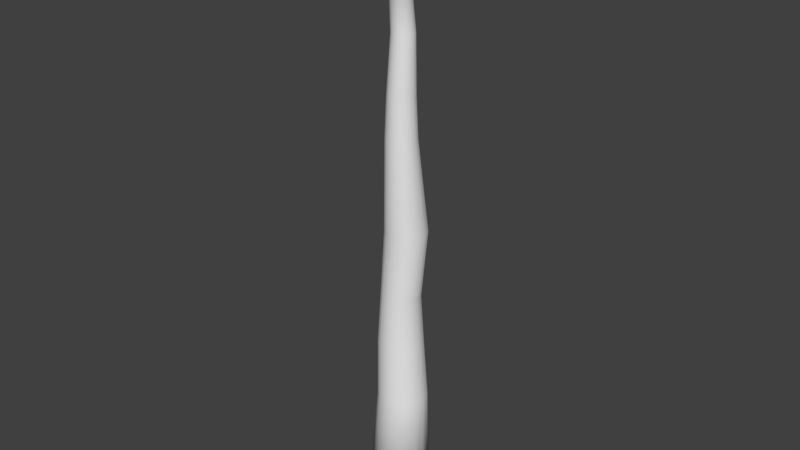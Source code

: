 # Source: GiantMushroom.blend  (saved by Blender 2.78.0; exported with 4.5.12 LTS)
import bpy
from mathutils import Matrix  # noqa: F401  (used for matrix-valued properties, if any)

bpy.ops.wm.read_factory_settings(use_empty=True)
scene = bpy.context.scene
scene.name = 'Scene'

# ---- collections
col_collection_1 = bpy.data.collections.new('Collection 1'); scene.collection.children.link(col_collection_1)

# ---- world
world_world = bpy.data.worlds.new('World'); scene.world = world_world
world_world.color = (0.05088, 0.05088, 0.05088)
world_world.use_sun_shadow = False
world_world.sun_shadow_jitter_overblur = 0.0
world_world.cycles.sampling_method = 'MANUAL'

# ---- meshes
me_plane = bpy.data.meshes.new('Plane')
me_plane.from_pydata([(0.4104, 0.08267, 0.02892), (0.4104, 0.08755, 0.004364), (0.1244, 0.05673, -0.003032), (0.002597, 0.05165, -0.003032), (0.1244, 0.05317, 0.0149), (0.002597, 0.04847, 0.01295), (0.1244, 0.04301, 0.0301), (0.002597, 0.03941, 0.0265), (0.1244, 0.02781, 0.04026), (0.002597, 0.02586, 0.03556), (0.1244, 0.009877, 0.04382), (0.002597, 0.009877, 0.03874), (0.1244, -0.008054, 0.04026), (0.002597, -0.006106, 0.03556), (0.1244, -0.02326, 0.0301), (0.002597, -0.01966, 0.0265), (0.1244, -0.03341, 0.0149), (0.002597, -0.02871, 0.01295), (0.1244, -0.03698, -0.003032), (0.002597, -0.03189, -0.003032), (0.1244, -0.03341, -0.02096), (0.002597, -0.02871, -0.01902), (0.1244, -0.02326, -0.03617), (0.002597, -0.01966, -0.03257), (0.1244, -0.008054, -0.04632), (0.002597, -0.006106, -0.04162), (0.1244, 0.009877, -0.04989), (0.002597, 0.009877, -0.0448), (0.1244, 0.02781, -0.04632), (0.002597, 0.02586, -0.04162), (0.1244, 0.04301, -0.03617), (0.002597, 0.03941, -0.03257), (0.1244, 0.05317, -0.02096), (0.002597, 0.04847, -0.01902), (0.4104, 0.06876, 0.04974), (0.4104, 0.04794, 0.06365), (0.4104, 0.02338, 0.06853), (0.4104, -0.001177, 0.06365), (0.4104, -0.022, 0.04974), (0.4104, -0.03591, 0.02892), (0.4104, -0.04079, 0.004364), (0.4104, -0.03591, -0.02019), (0.4104, -0.022, -0.04101), (0.4104, -0.001177, -0.05492), (0.4104, 0.02338, -0.05981), (0.4104, 0.04794, -0.05492), (0.4104, 0.06876, -0.04101), (0.4104, 0.08267, -0.02019), (0.6231, 0.06945, -0.03016), (0.6231, 0.07407, -0.006967), (0.6231, 0.05632, -0.04982), (0.6231, 0.03666, -0.06295), (0.6231, 0.01347, -0.06757), (0.6231, -0.009723, -0.06295), (0.6231, -0.02938, -0.04982), (0.6231, -0.04252, -0.03016), (0.6231, -0.04713, -0.006967), (0.6231, -0.04252, 0.01622), (0.6231, -0.02938, 0.03588), (0.6231, -0.009723, 0.04902), (0.6231, 0.01347, 0.05363), (0.6231, 0.03666, 0.04902), (0.6231, 0.05632, 0.03588), (0.6231, 0.06945, 0.01622), (0.7799, 0.0782, -0.03378), (0.7799, 0.08353, -0.006967), (0.7799, 0.06301, -0.05651), (0.7799, 0.04028, -0.0717), (0.7799, 0.01347, -0.07703), (0.7799, -0.01335, -0.0717), (0.7799, -0.03608, -0.05651), (0.7799, -0.05127, -0.03378), (0.7799, -0.0566, -0.006967), (0.7799, -0.05127, 0.01985), (0.7799, -0.03608, 0.04258), (0.7799, -0.01335, 0.05777), (0.7799, 0.01347, 0.0631), (0.7799, 0.04028, 0.05777), (0.7799, 0.06301, 0.04258), (0.7799, 0.0782, 0.01985), (0.9618, 0.07926, -0.02435), (0.9618, 0.08512, 0.005125), (0.9618, 0.06256, -0.04934), (0.9618, 0.03757, -0.06604), (0.9618, 0.008093, -0.07191), (0.9618, -0.02139, -0.06604), (0.9618, -0.04638, -0.04934), (0.9618, -0.06307, -0.02435), (0.9618, -0.06894, 0.005125), (0.9618, -0.06307, 0.0346), (0.9618, -0.04638, 0.05959), (0.9618, -0.02139, 0.07629), (0.9618, 0.008093, 0.08216), (0.9618, 0.03757, 0.07629), (0.9618, 0.06256, 0.05959), (0.9618, 0.07926, 0.0346), (1.305, 0.09279, -0.04113), (1.305, 0.1002, -0.004092), (1.305, 0.0718, -0.07254), (1.305, 0.0404, -0.09352), (1.305, 0.003361, -0.1009), (1.305, -0.03368, -0.09352), (1.305, -0.06508, -0.07254), (1.305, -0.08606, -0.04113), (1.305, -0.09343, -0.004092), (1.305, -0.08606, 0.03295), (1.305, -0.06508, 0.06435), (1.305, -0.03368, 0.08533), (1.305, 0.003361, 0.0927), (1.305, 0.0404, 0.08533), (1.305, 0.0718, 0.06435), (1.305, 0.09279, 0.03295), (-0.1741, 0.04208, 0.01588), (-0.1741, 0.0447, 0.002666), (-0.1741, 0.03459, 0.02708), (-0.1741, 0.02339, 0.03456), (-0.1741, 0.01018, 0.03719), (-0.1741, -0.003035, 0.03456), (-0.1741, -0.01424, 0.02708), (-0.1741, -0.02172, 0.01588), (-0.1741, -0.02435, 0.002666), (-0.1741, -0.02172, -0.01055), (-0.1741, -0.01424, -0.02175), (-0.1741, -0.003035, -0.02923), (-0.1741, 0.01018, -0.03186), (-0.1741, 0.02339, -0.02923), (-0.1741, 0.03459, -0.02175), (-0.1741, 0.04208, -0.01055), (-0.2685, 0.0404, 0.00603), (-0.2685, 0.04283, -0.006198), (-0.2685, 0.03347, 0.0164), (-0.2685, 0.0231, 0.02332), (-0.2685, 0.01087, 0.02576), (-0.2685, -0.001354, 0.02332), (-0.2685, -0.01172, 0.0164), (-0.2685, -0.01865, 0.00603), (-0.2685, -0.02108, -0.006198), (-0.2685, -0.01865, -0.01843), (-0.2685, -0.01172, -0.02879), (-0.2685, -0.001354, -0.03572), (-0.2685, 0.01087, -0.03815), (-0.2685, 0.0231, -0.03572), (-0.2685, 0.03347, -0.02879), (-0.2685, 0.0404, -0.01843), (-0.3443, 0.01151, 0.02053), (-0.3443, 0.01443, 0.005849), (-0.3443, 0.003194, 0.03297), (-0.3443, -0.009251, 0.04129), (-0.3443, -0.02393, 0.04421), (-0.3443, -0.03861, 0.04129), (-0.3443, -0.05106, 0.03297), (-0.3443, -0.05937, 0.02053), (-0.3443, -0.06229, 0.005849), (-0.3443, -0.05937, -0.008831), (-0.3443, -0.05106, -0.02128), (-0.3443, -0.03861, -0.02959), (-0.3443, -0.02393, -0.03251), (-0.3443, -0.009251, -0.02959), (-0.3443, 0.003194, -0.02128), (-0.3443, 0.01151, -0.008831), (-0.4012, 0.0205, 0.006099), (-0.4012, 0.02287, -0.005824), (-0.4012, 0.01375, 0.01621), (-0.4012, 0.003639, 0.02296), (-0.4012, -0.008285, 0.02533), (-0.4012, -0.02021, 0.02296), (-0.4012, -0.03032, 0.01621), (-0.4012, -0.03707, 0.006099), (-0.4012, -0.03944, -0.005824), (-0.4012, -0.03707, -0.01775), (-0.4012, -0.03032, -0.02786), (-0.4012, -0.02021, -0.03461), (-0.4012, -0.008285, -0.03698), (-0.4012, 0.003639, -0.03461), (-0.4012, 0.01375, -0.02786), (-0.4012, 0.0205, -0.01775), (-0.4631, 0.01649, 0.01367), (-0.4621, 0.01845, 0.003833), (-0.4637, 0.01091, 0.02203), (-0.4639, 0.002541, 0.02764), (-0.4637, -0.00733, 0.02965), (-0.4631, -0.0172, 0.02774), (-0.4621, -0.02558, 0.02222), (-0.461, -0.03117, 0.01392), (-0.4599, -0.03314, 0.004107), (-0.4589, -0.03119, -0.005729), (-0.4582, -0.0256, -0.01409), (-0.458, -0.01724, -0.0197), (-0.4582, -0.007364, -0.02171), (-0.4589, 0.002509, -0.0198), (-0.4598, 0.01088, -0.01428), (-0.461, 0.01648, -0.005982), (-0.5127, 0.004973, 0.01195), (-0.512, 0.006388, 0.004838), (-0.5132, 0.0009358, 0.01799), (-0.5134, -0.00511, 0.02204), (-0.5132, -0.01224, 0.02349), (-0.5127, -0.01938, 0.02212), (-0.512, -0.02543, 0.01813), (-0.5112, -0.02948, 0.01213), (-0.5104, -0.0309, 0.005036), (-0.5097, -0.02949, -0.002073), (-0.5092, -0.02545, -0.008114), (-0.5091, -0.0194, -0.01217), (-0.5092, -0.01227, -0.01362), (-0.5097, -0.005133, -0.01224), (-0.5104, 0.0009181, -0.008255), (-0.5112, 0.004964, -0.002256), (-0.4917, 0.1723, 0.08317), (-0.4843, 0.1873, 0.007686), (-0.4967, 0.1294, 0.1473), (-0.4985, 0.06519, 0.1904), (-0.4968, -0.01057, 0.2058), (-0.4919, -0.08634, 0.1912), (-0.4846, -0.1506, 0.1488), (-0.4759, -0.1936, 0.08512), (-0.4671, -0.2087, 0.009793), (-0.4597, -0.1937, -0.06569), (-0.4547, -0.1508, -0.1298), (-0.4529, -0.08659, -0.1729), (-0.4546, -0.01083, -0.1883), (-0.4595, 0.06495, -0.1737), (-0.4669, 0.1292, -0.1313), (-0.4756, 0.1722, -0.06764), (-0.5158, 0.1213, 0.05991), (-0.5104, 0.1323, 0.004932), (-0.5194, 0.09009, 0.1066), (-0.5207, 0.04333, 0.138), (-0.5195, -0.01185, 0.1492), (-0.5159, -0.06704, 0.1386), (-0.5106, -0.1138, 0.1077), (-0.5042, -0.1451, 0.06133), (-0.4978, -0.1561, 0.006466), (-0.4924, -0.1452, -0.04851), (-0.4888, -0.114, -0.09524), (-0.4875, -0.06722, -0.1266), (-0.4887, -0.01204, -0.1378), (-0.4923, 0.04315, -0.1272), (-0.4976, 0.08995, -0.09633), (-0.504, 0.1212, -0.04993), (-0.5357, 0.03856, 0.02383), (-0.5336, 0.04281, 0.002505), (-0.5371, 0.02645, 0.04196), (-0.5376, 0.008309, 0.05412), (-0.5371, -0.01309, 0.05847), (-0.5357, -0.0345, 0.05435), (-0.5336, -0.05266, 0.04238), (-0.5312, -0.0648, 0.02438), (-0.5287, -0.06907, 0.0031), (-0.5266, -0.06483, -0.01823), (-0.5252, -0.05271, -0.03635), (-0.5247, -0.03457, -0.04852), (-0.5252, -0.01317, -0.05287), (-0.5265, 0.00824, -0.04875), (-0.5286, 0.0264, -0.03677), (-0.5311, 0.03853, -0.01878), (-0.541, -0.008972, 0.003651), (-0.5408, -0.008597, 0.001764), (-0.5411, -0.01004, 0.005255), (-0.5411, -0.01165, 0.006332), (-0.5411, -0.01354, 0.006717), (-0.541, -0.01544, 0.006352), (-0.5408, -0.01704, 0.005292), (-0.5406, -0.01812, 0.0037), (-0.5404, -0.0185, 0.001816), (-0.5402, -0.01812, -7.095e-05), (-0.5401, -0.01705, -0.001675), (-0.54, -0.01544, -0.002751), (-0.54, -0.01355, -0.003137), (-0.5402, -0.01166, -0.002772), (-0.5404, -0.01005, -0.001712), (-0.5406, -0.008975, -0.0001196)], [], [(44, 45, 51, 52), (24, 26, 44, 43), (2, 3, 5, 4), (41, 42, 54, 55), (18, 20, 41, 40), (4, 5, 7, 6), (37, 38, 58, 59), (12, 14, 38, 37), (6, 7, 9, 8), (40, 41, 55, 56), (6, 8, 35, 34), (8, 9, 11, 10), (43, 44, 52, 53), (26, 28, 45, 44), (10, 11, 13, 12), (46, 47, 48, 50), (20, 22, 42, 41), (12, 13, 15, 14), (0, 34, 62, 63), (14, 16, 39, 38), (14, 15, 17, 16), (36, 37, 59, 60), (8, 10, 36, 35), (16, 17, 19, 18), (39, 40, 56, 57), (32, 2, 1, 47), (18, 19, 21, 20), (47, 1, 49, 48), (28, 30, 46, 45), (20, 21, 23, 22), (42, 43, 53, 54), (22, 24, 43, 42), (22, 23, 25, 24), (45, 46, 50, 51), (16, 18, 40, 39), (24, 25, 27, 26), (1, 0, 63, 49), (2, 4, 0, 1), (26, 27, 29, 28), (59, 58, 74, 75), (10, 12, 37, 36), (28, 29, 31, 30), (9, 7, 114, 115), (35, 36, 60, 61), (30, 31, 33, 32), (34, 35, 61, 62), (30, 32, 47, 46), (32, 33, 3, 2), (4, 6, 34, 0), (38, 39, 57, 58), (64, 65, 81, 80), (52, 51, 67, 68), (60, 59, 75, 76), (53, 52, 68, 69), (61, 60, 76, 77), (54, 53, 69, 70), (62, 61, 77, 78), (55, 54, 70, 71), (63, 62, 78, 79), (56, 55, 71, 72), (48, 49, 65, 64), (49, 63, 79, 65), (57, 56, 72, 73), (50, 48, 64, 66), (58, 57, 73, 74), (51, 50, 66, 67), (86, 85, 101, 102), (65, 79, 95, 81), (73, 72, 88, 89), (66, 64, 80, 82), (74, 73, 89, 90), (67, 66, 82, 83), (75, 74, 90, 91), (68, 67, 83, 84), (76, 75, 91, 92), (69, 68, 84, 85), (77, 76, 92, 93), (70, 69, 85, 86), (78, 77, 93, 94), (71, 70, 86, 87), (79, 78, 94, 95), (72, 71, 87, 88), (97, 111, 110, 109, 108, 107, 106, 105, 104, 103, 102, 101, 100, 99, 98, 96), (94, 93, 109, 110), (87, 86, 102, 103), (95, 94, 110, 111), (88, 87, 103, 104), (80, 81, 97, 96), (81, 95, 111, 97), (89, 88, 104, 105), (82, 80, 96, 98), (90, 89, 105, 106), (83, 82, 98, 99), (91, 90, 106, 107), (84, 83, 99, 100), (92, 91, 107, 108), (85, 84, 100, 101), (93, 92, 108, 109), (112, 113, 129, 128), (15, 13, 117, 118), (21, 19, 120, 121), (27, 25, 123, 124), (33, 31, 126, 127), (7, 5, 112, 114), (13, 11, 116, 117), (19, 17, 119, 120), (25, 23, 122, 123), (31, 29, 125, 126), (3, 33, 127, 113), (5, 3, 113, 112), (11, 9, 115, 116), (17, 15, 118, 119), (23, 21, 121, 122), (29, 27, 124, 125), (134, 133, 149, 150), (113, 127, 143, 129), (121, 120, 136, 137), (114, 112, 128, 130), (122, 121, 137, 138), (115, 114, 130, 131), (123, 122, 138, 139), (116, 115, 131, 132), (124, 123, 139, 140), (117, 116, 132, 133), (125, 124, 140, 141), (118, 117, 133, 134), (126, 125, 141, 142), (119, 118, 134, 135), (127, 126, 142, 143), (120, 119, 135, 136), (155, 154, 170, 171), (142, 141, 157, 158), (135, 134, 150, 151), (143, 142, 158, 159), (136, 135, 151, 152), (128, 129, 145, 144), (129, 143, 159, 145), (137, 136, 152, 153), (130, 128, 144, 146), (138, 137, 153, 154), (131, 130, 146, 147), (139, 138, 154, 155), (132, 131, 147, 148), (140, 139, 155, 156), (133, 132, 148, 149), (141, 140, 156, 157), (161, 175, 191, 177), (148, 147, 163, 164), (156, 155, 171, 172), (149, 148, 164, 165), (157, 156, 172, 173), (150, 149, 165, 166), (158, 157, 173, 174), (151, 150, 166, 167), (159, 158, 174, 175), (152, 151, 167, 168), (144, 145, 161, 160), (145, 159, 175, 161), (153, 152, 168, 169), (146, 144, 160, 162), (154, 153, 169, 170), (147, 146, 162, 163), (190, 189, 205, 206), (169, 168, 184, 185), (162, 160, 176, 178), (170, 169, 185, 186), (163, 162, 178, 179), (171, 170, 186, 187), (164, 163, 179, 180), (172, 171, 187, 188), (165, 164, 180, 181), (173, 172, 188, 189), (166, 165, 181, 182), (174, 173, 189, 190), (167, 166, 182, 183), (175, 174, 190, 191), (168, 167, 183, 184), (160, 161, 177, 176), (196, 195, 211, 212), (183, 182, 198, 199), (191, 190, 206, 207), (184, 183, 199, 200), (176, 177, 193, 192), (177, 191, 207, 193), (185, 184, 200, 201), (178, 176, 192, 194), (186, 185, 201, 202), (179, 178, 194, 195), (187, 186, 202, 203), (180, 179, 195, 196), (188, 187, 203, 204), (181, 180, 196, 197), (189, 188, 204, 205), (182, 181, 197, 198), (217, 216, 232, 233), (204, 203, 219, 220), (197, 196, 212, 213), (205, 204, 220, 221), (198, 197, 213, 214), (206, 205, 221, 222), (199, 198, 214, 215), (207, 206, 222, 223), (200, 199, 215, 216), (192, 193, 209, 208), (193, 207, 223, 209), (201, 200, 216, 217), (194, 192, 208, 210), (202, 201, 217, 218), (195, 194, 210, 211), (203, 202, 218, 219), (238, 237, 253, 254), (210, 208, 224, 226), (218, 217, 233, 234), (211, 210, 226, 227), (219, 218, 234, 235), (212, 211, 227, 228), (220, 219, 235, 236), (213, 212, 228, 229), (221, 220, 236, 237), (214, 213, 229, 230), (222, 221, 237, 238), (215, 214, 230, 231), (223, 222, 238, 239), (216, 215, 231, 232), (208, 209, 225, 224), (209, 223, 239, 225), (244, 243, 259, 260), (231, 230, 246, 247), (239, 238, 254, 255), (232, 231, 247, 248), (224, 225, 241, 240), (225, 239, 255, 241), (233, 232, 248, 249), (226, 224, 240, 242), (234, 233, 249, 250), (227, 226, 242, 243), (235, 234, 250, 251), (228, 227, 243, 244), (236, 235, 251, 252), (229, 228, 244, 245), (237, 236, 252, 253), (230, 229, 245, 246), (256, 257, 271, 270, 269, 268, 267, 266, 265, 264, 263, 262, 261, 260, 259, 258), (252, 251, 267, 268), (245, 244, 260, 261), (253, 252, 268, 269), (246, 245, 261, 262), (254, 253, 269, 270), (247, 246, 262, 263), (255, 254, 270, 271), (248, 247, 263, 264), (240, 241, 257, 256), (241, 255, 271, 257), (249, 248, 264, 265), (242, 240, 256, 258), (250, 249, 265, 266), (243, 242, 258, 259), (251, 250, 266, 267)])
me_plane.polygons.foreach_set('use_smooth', [True] * 258)
_uv = me_plane.uv_layers.new(name='UVMap')
_uv.uv.foreach_set('vector', [0.1823, 0.4839, 0.1216, 0.4874, 0.1321, 0.1637, 0.1894, 0.1605, 0.306, 0.9139, 0.2481, 0.9156, 0.1823, 0.4839, 0.2615, 0.4817, 0.8337, 0.08865, 0.8315, -0.09465, 0.8827, -0.09721, 0.8911, 0.08578, 0.4267, 0.4819, 0.3474, 0.481, 0.3453, 0.1577, 0.4203, 0.1586, -0.02178, 0.08324, 0.02329, 0.08174, -0.007223, 0.5128, -0.06894, 0.5149, -0.7003, 0.0823, -0.6802, -0.1021, -0.6289, -0.09989, -0.6427, 0.08476, -0.3131, 0.5069, -0.2345, 0.5117, -0.2054, 0.8332, -0.2796, 0.8288, -0.2001, 0.07742, -0.1427, 0.0809, -0.2345, 0.5117, -0.3131, 0.5069, -0.6427, 0.08476, -0.6289, -0.09989, -0.573, -0.09857, -0.5801, 0.08624, -0.06894, 0.5149, -0.007223, 0.5128, 0.009252, 0.8343, -0.04903, 0.8363, -0.6427, 0.08476, -0.5801, 0.08624, -0.6183, 0.5227, -0.7041, 0.5206, -0.5801, 0.08624, -0.573, -0.09857, -0.5211, -0.09833, -0.5219, 0.08651, 0.2615, 0.4817, 0.1823, 0.4839, 0.1894, 0.1605, 0.2643, 0.1583, 0.2481, 0.9156, 0.2038, 0.9181, 0.1216, 0.4874, 0.1823, 0.4839, -0.5219, 0.08651, -0.5211, -0.09833, -0.4811, -0.09921, -0.477, 0.08552, 0.7117, 0.522, 0.7918, 0.5261, 0.7458, 0.838, 0.6702, 0.8341, 0.4266, 0.9141, 0.3687, 0.9134, 0.3474, 0.481, 0.4267, 0.4819, -0.2001, 0.07742, -0.1761, -0.1065, -0.1249, -0.1035, -0.1427, 0.0809, -0.783, 0.5173, -0.7041, 0.5206, -0.7121, 0.8392, -0.7865, 0.836, -0.1427, 0.0809, -0.08005, 0.08294, -0.1487, 0.5145, -0.2345, 0.5117, -0.1427, 0.0809, -0.1249, -0.1035, -0.06912, -0.1016, -0.08005, 0.08294, -0.5386, 0.523, -0.4771, 0.5217, -0.4977, 0.8402, -0.5558, 0.8415, -0.5801, 0.08624, -0.5219, 0.08651, -0.5386, 0.523, -0.6183, 0.5227, -0.08005, 0.08294, -0.06912, -0.1016, -0.01718, -0.1014, -0.02178, 0.08324, -0.1487, 0.5145, -0.06894, 0.5149, -0.04903, 0.8363, -0.1244, 0.8359, 0.771, 0.0886, 0.8337, 0.08865, 0.8776, 0.5262, 0.7918, 0.5261, -0.02178, 0.08324, -0.01718, -0.1014, 0.02299, -0.1027, 0.02329, 0.08174, 0.7918, 0.5261, 0.8776, 0.5262, 0.8269, 0.838, 0.7458, 0.838, 0.6673, 0.08019, 0.7126, 0.08563, 0.7117, 0.522, 0.6497, 0.5146, 0.4266, 0.9141, 0.4205, 1.099, 0.3689, 1.098, 0.3687, 0.9134, 0.3474, 0.481, 0.2615, 0.4817, 0.2643, 0.1583, 0.3453, 0.1577, 0.3687, 0.9134, 0.306, 0.9139, 0.2615, 0.4817, 0.3474, 0.481, 0.3687, 0.9134, 0.3689, 1.098, 0.313, 1.099, 0.306, 0.9139, 0.6497, 0.5146, 0.7117, 0.522, 0.6702, 0.8341, 0.6117, 0.8271, -0.08005, 0.08294, -0.02178, 0.08324, -0.06894, 0.5149, -0.1487, 0.5145, 0.306, 0.9139, 0.313, 1.099, 0.2614, 1.1, 0.2481, 0.9156, 0.8776, 0.5262, 0.9562, 0.5223, 0.9011, 0.8343, 0.8269, 0.838, 0.8337, 0.08865, 0.8911, 0.08578, 0.9562, 0.5223, 0.8776, 0.5262, 0.2481, 0.9156, 0.2614, 1.1, 0.2219, 1.102, 0.2038, 0.9181, -0.2796, 0.8288, -0.2054, 0.8332, -0.2303, 1.071, -0.3161, 1.066, -0.5219, 0.08651, -0.477, 0.08552, -0.4771, 0.5217, -0.5386, 0.523, 0.6673, 0.08019, 0.6832, -0.1022, 0.7236, -0.09735, 0.7126, 0.08563, -0.573, -0.09857, -0.6289, -0.09989, -0.5991, -0.3668, -0.5529, -0.3657, -0.6183, 0.5227, -0.5386, 0.523, -0.5558, 0.8415, -0.6311, 0.8411, 0.7126, 0.08563, 0.7236, -0.09735, 0.7757, -0.0947, 0.771, 0.0886, -0.7041, 0.5206, -0.6183, 0.5227, -0.6311, 0.8411, -0.7121, 0.8392, 0.7126, 0.08563, 0.771, 0.0886, 0.7918, 0.5261, 0.7117, 0.522, 0.771, 0.0886, 0.7757, -0.0947, 0.8315, -0.09465, 0.8337, 0.08865, -0.7003, 0.0823, -0.6427, 0.08476, -0.7041, 0.5206, -0.783, 0.5173, -0.2345, 0.5117, -0.1487, 0.5145, -0.1244, 0.8359, -0.2054, 0.8332, 0.7381, 1.075, 0.8318, 1.075, 0.8711, 1.346, 0.7681, 1.345, 0.1894, 0.1605, 0.1321, 0.1637, 0.1005, -0.0738, 0.1667, -0.07759, -0.5558, 0.8415, -0.4977, 0.8402, -0.4842, 1.078, -0.5513, 1.08, 0.2643, 0.1583, 0.1894, 0.1605, 0.1667, -0.07759, 0.2533, -0.08005, -0.6311, 0.8411, -0.5558, 0.8415, -0.5513, 1.08, -0.6383, 1.08, 0.3453, 0.1577, 0.2643, 0.1583, 0.2533, -0.08005, 0.347, -0.08082, -0.7121, 0.8392, -0.6311, 0.8411, -0.6383, 1.08, -0.732, 1.077, 0.4203, 0.1586, 0.3453, 0.1577, 0.347, -0.08082, 0.4336, -0.07976, -0.7865, 0.836, -0.7121, 0.8392, -0.732, 1.077, -0.8181, 1.074, -0.04903, 0.8363, 0.009252, 0.8343, 0.01784, 1.072, -0.04955, 1.075, 0.7458, 0.838, 0.8269, 0.838, 0.8318, 1.075, 0.7381, 1.075, 0.8269, 0.838, 0.9011, 0.8343, 0.9176, 1.071, 0.8318, 1.075, -0.1244, 0.8359, -0.04903, 0.8363, -0.04955, 1.075, -0.1367, 1.074, 0.6702, 0.8341, 0.7458, 0.838, 0.7381, 1.075, 0.6508, 1.071, -0.2054, 0.8332, -0.1244, 0.8359, -0.1367, 1.074, -0.2303, 1.071, 0.6117, 0.8271, 0.6702, 0.8341, 0.6508, 1.071, 0.583, 1.063, 0.3846, -0.3559, 0.2816, -0.355, 0.254, -0.8786, 0.3835, -0.8797, 0.8318, 1.075, 0.9176, 1.071, 0.9655, 1.341, 0.8711, 1.346, -0.1367, 1.074, -0.04955, 1.075, -0.08248, 1.352, -0.1783, 1.351, 0.6508, 1.071, 0.7381, 1.075, 0.7681, 1.345, 0.672, 1.341, -0.2303, 1.071, -0.1367, 1.074, -0.1783, 1.351, -0.2812, 1.348, 0.583, 1.063, 0.6508, 1.071, 0.672, 1.341, 0.5976, 1.332, -0.3161, 1.066, -0.2303, 1.071, -0.2812, 1.348, -0.3756, 1.342, 0.1667, -0.07759, 0.1005, -0.0738, 0.1136, -0.3482, 0.1864, -0.3523, -0.5513, 1.08, -0.4842, 1.078, -0.4418, 1.356, -0.5156, 1.358, 0.2533, -0.08005, 0.1667, -0.07759, 0.1864, -0.3523, 0.2816, -0.355, -0.6383, 1.08, -0.5513, 1.08, -0.5156, 1.358, -0.6113, 1.357, 0.347, -0.08082, 0.2533, -0.08005, 0.2816, -0.355, 0.3846, -0.3559, -0.732, 1.077, -0.6383, 1.08, -0.6113, 1.357, -0.7143, 1.355, 0.4336, -0.07976, 0.347, -0.08082, 0.3846, -0.3559, 0.4799, -0.3547, -0.8181, 1.074, -0.732, 1.077, -0.7143, 1.355, -0.8089, 1.351, -0.04955, 1.075, 0.01784, 1.072, -0.008397, 1.349, -0.08248, 1.352, 1.567, 0.03784, 1.475, 0.09683, 1.356, 0.1288, 1.226, 0.1288, 1.107, 0.09683, 1.015, 0.03784, 0.9655, -0.03924, 0.9655, -0.1227, 1.015, -0.1998, 1.107, -0.2588, 1.226, -0.2907, 1.356, -0.2907, 1.475, -0.2588, 1.567, -0.1998, 1.616, -0.1227, 1.616, -0.03925, -0.7143, 1.355, -0.6113, 1.357, -0.6314, 1.878, -0.7608, 1.875, 0.4799, -0.3547, 0.3846, -0.3559, 0.3835, -0.8797, 0.5032, -0.8782, -0.8089, 1.351, -0.7143, 1.355, -0.7608, 1.875, -0.8797, 1.87, -0.08248, 1.352, -0.008397, 1.349, 0.04299, 1.872, -0.0501, 1.875, 0.7681, 1.345, 0.8711, 1.346, 0.8469, 1.863, 0.7174, 1.863, 0.8711, 1.346, 0.9655, 1.341, 0.9655, 1.857, 0.8469, 1.863, -0.1783, 1.351, -0.08248, 1.352, -0.0501, 1.875, -0.1705, 1.874, 0.672, 1.341, 0.7681, 1.345, 0.7174, 1.863, 0.5968, 1.857, -0.2812, 1.348, -0.1783, 1.351, -0.1705, 1.874, -0.2998, 1.87, 0.5976, 1.332, 0.672, 1.341, 0.5968, 1.857, 0.5032, 1.846, -0.3756, 1.342, -0.2812, 1.348, -0.2998, 1.87, -0.4184, 1.863, 0.1864, -0.3523, 0.1136, -0.3482, 0.04299, -0.87, 0.1345, -0.8752, -0.5156, 1.358, -0.4418, 1.356, -0.4184, 1.876, -0.5111, 1.878, 0.2816, -0.355, 0.1864, -0.3523, 0.1345, -0.8752, 0.254, -0.8786, -0.6113, 1.357, -0.5156, 1.358, -0.5111, 1.878, -0.6314, 1.878, 0.8901, -0.363, 0.8478, -0.3609, 0.8179, -0.5014, 0.8571, -0.5034, -0.1249, -0.1035, -0.1761, -0.1065, -0.1586, -0.3733, -0.1163, -0.3708, 0.02299, -0.1027, -0.01718, -0.1014, -0.02722, -0.3691, 0.005987, -0.3702, 0.2614, 1.1, 0.313, 1.099, 0.3331, 1.368, 0.2905, 1.369, 0.7757, -0.0947, 0.7236, -0.09735, 0.7585, -0.3631, 0.8016, -0.3609, -0.6289, -0.09989, -0.6802, -0.1021, -0.6415, -0.3686, -0.5991, -0.3668, -0.4811, -0.09921, -0.5211, -0.09833, -0.51, -0.3655, -0.477, -0.3662, -0.01718, -0.1014, -0.06912, -0.1016, -0.07016, -0.3693, -0.02722, -0.3691, 0.313, 1.099, 0.3689, 1.098, 0.3793, 1.367, 0.3331, 1.368, 0.7236, -0.09735, 0.6832, -0.1022, 0.7252, -0.3671, 0.7585, -0.3631, 0.8315, -0.09465, 0.7757, -0.0947, 0.8016, -0.3609, 0.8478, -0.3609, 0.8827, -0.09721, 0.8315, -0.09465, 0.8478, -0.3609, 0.8901, -0.363, -0.5211, -0.09833, -0.573, -0.09857, -0.5529, -0.3657, -0.51, -0.3655, -0.06912, -0.1016, -0.1249, -0.1035, -0.1163, -0.3708, -0.07016, -0.3693, 0.3689, 1.098, 0.4205, 1.099, 0.422, 1.368, 0.3793, 1.367, 0.2219, 1.102, 0.2614, 1.1, 0.2905, 1.369, 0.2578, 1.371, -0.0793, -0.5139, -0.1184, -0.5163, -0.08241, -0.6247, -0.05018, -0.6228, 0.8478, -0.3609, 0.8016, -0.3609, 0.7752, -0.5015, 0.8179, -0.5014, 0.005987, -0.3702, -0.02722, -0.3691, 0.003133, -0.5123, 0.03387, -0.5133, -0.5991, -0.3668, -0.6415, -0.3686, -0.6471, -0.513, -0.6079, -0.5113, 0.3793, 1.367, 0.422, 1.368, 0.401, 1.51, 0.3615, 1.509, -0.5529, -0.3657, -0.5991, -0.3668, -0.6079, -0.5113, -0.5651, -0.5103, 0.3331, 1.368, 0.3793, 1.367, 0.3615, 1.509, 0.3187, 1.51, -0.51, -0.3655, -0.5529, -0.3657, -0.5651, -0.5103, -0.5254, -0.5101, 0.2905, 1.369, 0.3331, 1.368, 0.3187, 1.51, 0.2793, 1.511, -0.477, -0.3662, -0.51, -0.3655, -0.5254, -0.5101, -0.4948, -0.5108, 0.2578, 1.371, 0.2905, 1.369, 0.2793, 1.511, 0.2491, 1.512, -0.1163, -0.3708, -0.1586, -0.3733, -0.1184, -0.5163, -0.0793, -0.5139, 0.7585, -0.3631, 0.7252, -0.3671, 0.7045, -0.5072, 0.7354, -0.5035, -0.07016, -0.3693, -0.1163, -0.3708, -0.0793, -0.5139, -0.03661, -0.5125, 0.8016, -0.3609, 0.7585, -0.3631, 0.7354, -0.5035, 0.7752, -0.5015, -0.02722, -0.3691, -0.07016, -0.3693, -0.03661, -0.5125, 0.003133, -0.5123, 0.4106, 1.623, 0.4458, 1.623, 0.3983, 1.71, 0.3697, 1.71, 0.7354, -0.5035, 0.7045, -0.5072, 0.7358, -0.6317, 0.7612, -0.6286, -0.03661, -0.5125, -0.0793, -0.5139, -0.05018, -0.6228, -0.01503, -0.6216, 0.7752, -0.5015, 0.7354, -0.5035, 0.7612, -0.6286, 0.794, -0.6269, 0.003133, -0.5123, -0.03661, -0.5125, -0.01503, -0.6216, 0.01769, -0.6215, 0.8571, -0.5034, 0.8179, -0.5014, 0.8292, -0.6269, 0.8614, -0.6285, 0.8179, -0.5014, 0.7752, -0.5015, 0.794, -0.6269, 0.8292, -0.6269, 0.401, 1.51, 0.4313, 1.511, 0.5032, 1.624, 0.4783, 1.623, -0.6079, -0.5113, -0.6471, -0.513, -0.5438, -0.6266, -0.5115, -0.6253, 0.3615, 1.509, 0.401, 1.51, 0.4783, 1.623, 0.4458, 1.623, -0.5651, -0.5103, -0.6079, -0.5113, -0.5115, -0.6253, -0.4763, -0.6244, 0.3187, 1.51, 0.3615, 1.509, 0.4458, 1.623, 0.4106, 1.623, -0.5254, -0.5101, -0.5651, -0.5103, -0.4763, -0.6244, -0.4436, -0.6243, 0.2793, 1.511, 0.3187, 1.51, 0.4106, 1.623, 0.3781, 1.624, -0.4948, -0.5108, -0.5254, -0.5101, -0.4436, -0.6243, -0.4184, -0.6248, 0.2491, 1.512, 0.2793, 1.511, 0.3781, 1.624, 0.3532, 1.626, 0.8075, -0.7086, 0.7789, -0.7086, 0.7934, -0.7998, 0.817, -0.7998, -0.4436, -0.6243, -0.4763, -0.6244, -0.5204, -0.7124, -0.4938, -0.7123, 0.3781, 1.624, 0.4106, 1.623, 0.3697, 1.71, 0.3433, 1.711, -0.4184, -0.6248, -0.4436, -0.6243, -0.4938, -0.7123, -0.4733, -0.7127, 0.3532, 1.626, 0.3781, 1.624, 0.3433, 1.711, 0.3231, 1.712, -0.05018, -0.6228, -0.08241, -0.6247, -0.06301, -0.714, -0.03683, -0.7124, 0.7612, -0.6286, 0.7358, -0.6317, 0.7316, -0.7125, 0.7522, -0.71, -0.01503, -0.6216, -0.05018, -0.6228, -0.03683, -0.7124, -0.008275, -0.7115, 0.794, -0.6269, 0.7612, -0.6286, 0.7522, -0.71, 0.7789, -0.7086, 0.01769, -0.6215, -0.01503, -0.6216, -0.008275, -0.7115, 0.0183, -0.7113, 0.8614, -0.6285, 0.8292, -0.6269, 0.8075, -0.7086, 0.8336, -0.7099, 0.8292, -0.6269, 0.794, -0.6269, 0.7789, -0.7086, 0.8075, -0.7086, 0.04299, -0.6223, 0.01769, -0.6215, 0.0183, -0.7113, 0.03885, -0.712, -0.5115, -0.6253, -0.5438, -0.6266, -0.5752, -0.7142, -0.5489, -0.7131, 0.4458, 1.623, 0.4783, 1.623, 0.4247, 1.71, 0.3983, 1.71, -0.4763, -0.6244, -0.5115, -0.6253, -0.5489, -0.7131, -0.5204, -0.7124, 0.7713, -0.801, 0.7542, -0.803, 0.7817, -0.8797, 0.7941, -0.8782, 0.03885, -0.712, 0.0183, -0.7113, 0.00928, -0.8022, 0.02631, -0.8028, -0.5489, -0.7131, -0.5752, -0.7142, -0.5545, -0.8044, -0.5328, -0.8035, 0.3983, 1.71, 0.4247, 1.71, 0.4282, 1.802, 0.4063, 1.802, -0.5204, -0.7124, -0.5489, -0.7131, -0.5328, -0.8035, -0.5091, -0.8029, 0.3697, 1.71, 0.3983, 1.71, 0.4063, 1.802, 0.3826, 1.802, -0.4938, -0.7123, -0.5204, -0.7124, -0.5091, -0.8029, -0.4871, -0.8028, 0.3433, 1.711, 0.3697, 1.71, 0.3826, 1.802, 0.3607, 1.802, -0.4733, -0.7127, -0.4938, -0.7123, -0.4871, -0.8028, -0.4701, -0.8032, 0.3231, 1.712, 0.3433, 1.711, 0.3607, 1.802, 0.344, 1.803, -0.03683, -0.7124, -0.06301, -0.714, -0.05811, -0.8044, -0.03641, -0.8031, 0.7522, -0.71, 0.7316, -0.7125, 0.7542, -0.803, 0.7713, -0.801, -0.008275, -0.7115, -0.03683, -0.7124, -0.03641, -0.8031, -0.01274, -0.8023, 0.7789, -0.7086, 0.7522, -0.71, 0.7713, -0.801, 0.7934, -0.7998, 0.0183, -0.7113, -0.008275, -0.7115, -0.01274, -0.8023, 0.00928, -0.8022, 0.8336, -0.7099, 0.8075, -0.7086, 0.817, -0.7998, 0.8387, -0.8009, 1.459, -0.5695, 1.466, -0.5797, 1.88, -0.5266, 1.81, -0.4184, -0.01274, -0.8023, -0.03641, -0.8031, -0.03608, -0.8787, -0.01897, -0.8782, 0.7934, -0.7998, 0.7713, -0.801, 0.7941, -0.8782, 0.81, -0.8774, 0.00928, -0.8022, -0.01274, -0.8023, -0.01897, -0.8782, -0.003056, -0.8781, 0.8387, -0.8009, 0.817, -0.7998, 0.8272, -0.8774, 0.8428, -0.8781, 0.817, -0.7998, 0.7934, -0.7998, 0.81, -0.8774, 0.8272, -0.8774, 0.02631, -0.8028, 0.00928, -0.8022, -0.003056, -0.8781, 0.009254, -0.8785, -0.5328, -0.8035, -0.5545, -0.8044, -0.5273, -0.8797, -0.5116, -0.879, 0.4063, 1.802, 0.4282, 1.802, 0.4339, 1.879, 0.4181, 1.878, -0.5091, -0.8029, -0.5328, -0.8035, -0.5116, -0.879, -0.4945, -0.8786, 0.3826, 1.802, 0.4063, 1.802, 0.4181, 1.878, 0.401, 1.879, -0.4871, -0.8028, -0.5091, -0.8029, -0.4945, -0.8786, -0.4786, -0.8785, 0.3607, 1.802, 0.3826, 1.802, 0.401, 1.879, 0.3852, 1.879, -0.4701, -0.8032, -0.4871, -0.8028, -0.4786, -0.8785, -0.4663, -0.8788, 0.344, 1.803, 0.3607, 1.802, 0.3852, 1.879, 0.3731, 1.88, -0.03641, -0.8031, -0.05811, -0.8044, -0.05176, -0.8797, -0.03608, -0.8787, 0.03658, -0.4952, 0.458, -0.579, 0.458, -0.2798, 0.1511, -0.2188, 1.386, -0.6009, 1.38, -0.5907, 0.9655, -0.6438, 1.035, -0.752, 1.447, -0.5617, 1.459, -0.5695, 1.81, -0.4184, 1.681, -0.3355, 1.398, -0.6087, 1.386, -0.6009, 1.035, -0.752, 1.164, -0.8348, 1.431, -0.5574, 1.447, -0.5617, 1.681, -0.3355, 1.513, -0.2907, 1.414, -0.6129, 1.398, -0.6087, 1.164, -0.8348, 1.332, -0.8797, 1.414, -0.5574, 1.431, -0.5574, 1.513, -0.2907, 1.332, -0.2907, 1.431, -0.6129, 1.414, -0.6129, 1.332, -0.8797, 1.513, -0.8797, 1.398, -0.5617, 1.414, -0.5574, 1.332, -0.2907, 1.164, -0.3355, 1.459, -0.6009, 1.447, -0.6087, 1.681, -0.8348, 1.81, -0.752, 1.447, -0.6087, 1.431, -0.6129, 1.513, -0.8797, 1.681, -0.8348, 1.386, -0.5695, 1.398, -0.5617, 1.164, -0.3355, 1.035, -0.4184, 1.466, -0.5907, 1.459, -0.6009, 1.81, -0.752, 1.88, -0.6437, 1.38, -0.5797, 1.386, -0.5695, 1.035, -0.4184, 0.9655, -0.5266, 1.466, -0.5797, 1.466, -0.5907, 1.88, -0.6437, 1.88, -0.5266, 1.38, -0.5907, 1.38, -0.5797, 0.9655, -0.5266, 0.9655, -0.6438, -0.1092, 1.09, -0.283, 0.8293, 0.1706, 0.6414, 0.238, 0.7423, 1.237, 1.301, 0.8795, 1.54, 0.765, 1.263, 1.025, 1.09, -0.3207, -0.2565, 0.03658, -0.4952, 0.1511, -0.2188, -0.1092, -0.04489, 1.476, 0.9438, 1.237, 1.301, 1.025, 1.09, 1.199, 0.8293, -0.5595, 0.1008, -0.3207, -0.2565, -0.1092, -0.04489, -0.283, 0.2153, 1.559, 0.5223, 1.476, 0.9438, 1.199, 0.8293, 1.26, 0.5223, -0.6433, 0.5223, -0.5595, 0.1008, -0.283, 0.2153, -0.3441, 0.5223, 1.476, 0.1008, 1.559, 0.5223, 1.26, 0.5223, 1.199, 0.2153, -0.5595, 0.9438, -0.6433, 0.5223, -0.3441, 0.5223, -0.283, 0.8293, 1.237, -0.2565, 1.476, 0.1008, 1.199, 0.2153, 1.025, -0.04489, -0.3207, 1.301, -0.5595, 0.9438, -0.283, 0.8293, -0.1092, 1.09, 0.8795, -0.4952, 1.237, -0.2565, 1.025, -0.04489, 0.765, -0.2188, 0.03658, 1.54, -0.3207, 1.301, -0.1092, 1.09, 0.1511, 1.263, 0.458, -0.579, 0.8795, -0.4952, 0.765, -0.2188, 0.458, -0.2798, 0.8795, 1.54, 0.458, 1.624, 0.458, 1.324, 0.765, 1.263, 0.458, 1.624, 0.03658, 1.54, 0.1511, 1.263, 0.458, 1.324, 0.7692, 0.5223, 0.7455, 0.6414, 0.4835, 0.5328, 0.4856, 0.5223, 0.765, -0.2188, 1.025, -0.04489, 0.6781, 0.3023, 0.5771, 0.2348, 0.1511, 1.263, -0.1092, 1.09, 0.238, 0.7423, 0.339, 0.8098, 0.458, -0.2798, 0.765, -0.2188, 0.5771, 0.2348, 0.458, 0.2111, 0.765, 1.263, 0.458, 1.324, 0.458, 0.8335, 0.5771, 0.8098, 0.458, 1.324, 0.1511, 1.263, 0.339, 0.8098, 0.458, 0.8335, 0.1511, -0.2188, 0.458, -0.2798, 0.458, 0.2111, 0.339, 0.2348, 1.025, 1.09, 0.765, 1.263, 0.5771, 0.8098, 0.6781, 0.7423, -0.1092, -0.04489, 0.1511, -0.2188, 0.339, 0.2348, 0.238, 0.3023, 1.199, 0.8293, 1.025, 1.09, 0.6781, 0.7423, 0.7455, 0.6414, -0.283, 0.2153, -0.1092, -0.04489, 0.238, 0.3023, 0.1706, 0.4032, 1.26, 0.5223, 1.199, 0.8293, 0.7455, 0.6414, 0.7692, 0.5223, -0.3441, 0.5223, -0.283, 0.2153, 0.1706, 0.4032, 0.1469, 0.5223, 1.199, 0.2153, 1.26, 0.5223, 0.7692, 0.5223, 0.7455, 0.4032, -0.283, 0.8293, -0.3441, 0.5223, 0.1469, 0.5223, 0.1706, 0.6414, 1.025, -0.04489, 1.199, 0.2153, 0.7455, 0.4032, 0.6781, 0.3023, 0.4686, 0.5477, 0.458, 0.5498, 0.4475, 0.5477, 0.4386, 0.5418, 0.4326, 0.5328, 0.4305, 0.5223, 0.4326, 0.5118, 0.4386, 0.5028, 0.4475, 0.4969, 0.458, 0.4948, 0.4686, 0.4969, 0.4775, 0.5028, 0.4835, 0.5118, 0.4856, 0.5223, 0.4835, 0.5328, 0.4775, 0.5418, 0.1469, 0.5223, 0.1706, 0.4032, 0.4326, 0.5118, 0.4305, 0.5223, 0.7455, 0.4032, 0.7692, 0.5223, 0.4856, 0.5223, 0.4835, 0.5118, 0.1706, 0.6414, 0.1469, 0.5223, 0.4305, 0.5223, 0.4326, 0.5328, 0.6781, 0.3023, 0.7455, 0.4032, 0.4835, 0.5118, 0.4775, 0.5028, 0.238, 0.7423, 0.1706, 0.6414, 0.4326, 0.5328, 0.4386, 0.5418, 0.5771, 0.2348, 0.6781, 0.3023, 0.4775, 0.5028, 0.4686, 0.4969, 0.339, 0.8098, 0.238, 0.7423, 0.4386, 0.5418, 0.4475, 0.5477, 0.458, 0.2111, 0.5771, 0.2348, 0.4686, 0.4969, 0.458, 0.4948, 0.5771, 0.8098, 0.458, 0.8335, 0.458, 0.5498, 0.4686, 0.5477, 0.458, 0.8335, 0.339, 0.8098, 0.4475, 0.5477, 0.458, 0.5498, 0.339, 0.2348, 0.458, 0.2111, 0.458, 0.4948, 0.4475, 0.4969, 0.6781, 0.7423, 0.5771, 0.8098, 0.4686, 0.5477, 0.4775, 0.5418, 0.238, 0.3023, 0.339, 0.2348, 0.4475, 0.4969, 0.4386, 0.5028, 0.7455, 0.6414, 0.6781, 0.7423, 0.4775, 0.5418, 0.4835, 0.5328, 0.1706, 0.4032, 0.238, 0.3023, 0.4386, 0.5028, 0.4326, 0.5118])
me_plane.use_remesh_preserve_volume = False
me_plane.use_remesh_preserve_attributes = False
me_plane.use_mirror_vertex_groups = False
me_plane.update()

# ---- objects
ob_plane = bpy.data.objects.new('Plane', me_plane)

# ---- transforms, parenting, visibility, modifiers, constraints
ob_plane.location = (0.0, 0.0, 0.0)
ob_plane.rotation_euler = (-0.0, 1.571, 0.0)
ob_plane.lineart.crease_threshold = 0.0

# ---- collection membership
col_collection_1.objects.link(ob_plane)

# ---- scene / render settings (as saved in the file)
scene.frame_start = 1; scene.frame_end = 250; scene.frame_set(1)
scene.render.engine = 'BLENDER_EEVEE_NEXT'
scene.render.resolution_percentage = 50
scene.render.dither_intensity = 0.0
scene.cycles.use_denoising = False
scene.cycles.samples = 128
scene.cycles.sampling_pattern = 'TABULATED_SOBOL'
scene.cycles.light_sampling_threshold = 0.0
scene.cycles.use_adaptive_sampling = False
scene.cycles.use_light_tree = False
scene.cycles.blur_glossy = 0.0
scene.cycles.sample_clamp_indirect = 0.0
scene.view_settings.view_transform = 'Standard'
bpy.context.view_layer.update()

# ---- added for rendering (the .blend has no active camera and no usable light): camera, sun
cam_auto = bpy.data.cameras.new('AutoCamera')
cam_auto.lens = 50.0
cam_auto.sensor_width = 36.0
cam_auto.clip_end = 1000.0
ob_auto_camera = bpy.data.objects.new('AutoCamera', cam_auto)
scene.collection.objects.link(ob_auto_camera)
ob_auto_camera.location = (1.79349, -2.1524, 1.04579)
ob_auto_camera.rotation_euler = (1.09748, -7.21219e-08, 0.694738)
scene.camera = ob_auto_camera
light_auto_sun = bpy.data.lights.new('AutoSun', 'SUN')
light_auto_sun.energy = 3.0
light_auto_sun.angle = 0.0523599
ob_auto_sun = bpy.data.objects.new('AutoSun', light_auto_sun)
scene.collection.objects.link(ob_auto_sun)
ob_auto_sun.rotation_euler = (0.872665, 0.174533, 0.523599)
bpy.context.view_layer.update()
